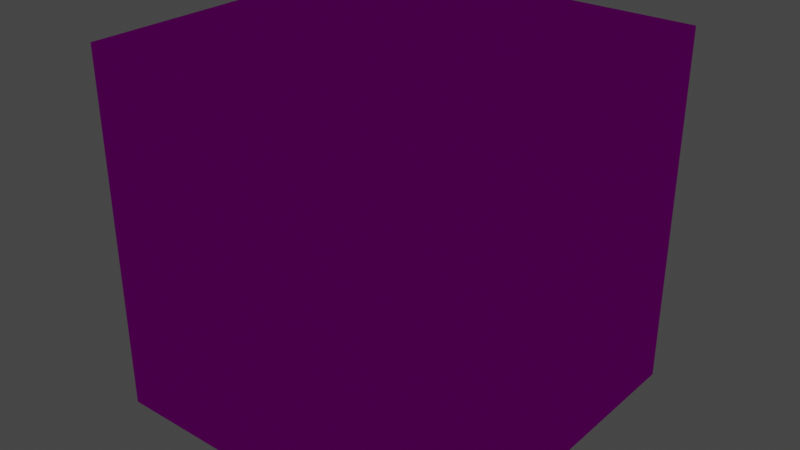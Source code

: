 # Source: dice_api_d6_layered.blend  (saved by Blender 3.2.14; exported with 4.5.12 LTS)
import bpy
from mathutils import Matrix  # noqa: F401  (used for matrix-valued properties, if any)

bpy.ops.wm.read_factory_settings(use_empty=True)
scene = bpy.context.scene
scene.name = 'Scene'

# ---- collections
col_collection = bpy.data.collections.new('Collection'); scene.collection.children.link(col_collection)

# ---- images (referenced by path relative to the original .blend; pixels are not part of the script)
import os
ASSET_DIR = os.environ.get("B2B_ASSET_DIR", "")  # directory of the original .blend (textures are referenced by path, not embedded)
HERE = os.path.dirname(os.path.abspath(__file__))  # packed textures are extracted next to this script under _unpacked/

def load_image(name, relpath, width, height, colorspace="sRGB"):
    """Load a texture the original file referenced (path relative to the .blend, or extracted next to this script)."""
    p = next((c for c in (os.path.join(HERE, relpath), os.path.join(ASSET_DIR, relpath)) if relpath and os.path.exists(c)), "")
    if p:
        img = bpy.data.images.load(p, check_existing=True)
        img.name = name
    else:  # same state as the original file: an image datablock whose file is absent (Cycles renders it pink)
        img = bpy.data.images.new(name, width, height)
        img.source = "FILE"
        img.filepath = "//" + (relpath or name)
    img.colorspace_settings.name = colorspace
    return img
img_dice_api_d6_layered_no_texture_png = load_image('dice_api_d6_layered_no_texture.png', 'dice_api_d6_layered_no_texture.png', 1024, 1024, 'sRGB')

# ---- materials (node trees are filled in below, after node groups)
mat_material = bpy.data.materials.new('Material')
mat_material.alpha_threshold = 0.0
mat_material.use_transparent_shadow = False
mat_material.line_color = (0.0, 0.0, 0.0, 1.0)

# ---- material node trees
mat_material.use_nodes = True; mat_material.node_tree.nodes.clear()
_N = mat_material.node_tree.nodes; _L = mat_material.node_tree.links
n0 = _N.new('ShaderNodeBsdfPrincipled'); n0.name = 'Principled BSDF'; n0.location = (10, 300)
n0.distribution = 'GGX'
n0.subsurface_method = 'RANDOM_WALK_SKIN'
n0.inputs[2].default_value = 0.4
n0.inputs[3].default_value = 1.45
n0.inputs[13].default_value = 0.0
n0.inputs[27].default_value = (0.0, 0.0, 0.0, 1.0)
n0.inputs[28].default_value = 1.0
n1 = _N.new('ShaderNodeLightPath'); n1.name = 'Light Path'; n1.location = (-11, 871)
n2 = _N.new('ShaderNodeMixShader'); n2.name = 'Mix Shader'; n2.location = (201, 604)
n3 = _N.new('ShaderNodeTexImage'); n3.name = 'Image Texture'; n3.location = (-639, 302)
n3.image = img_dice_api_d6_layered_no_texture_png
n3.interpolation = 'Closest'
n4 = _N.new('ShaderNodeEmission'); n4.name = 'Emission'; n4.location = (-283, 482)
n5 = _N.new('ShaderNodeBsdfTransparent'); n5.name = 'Transparent BSDF'; n5.location = (-674, 550)
n6 = _N.new('ShaderNodeMixShader'); n6.name = 'Mix Shader.001'; n6.location = (32, 491)
n7 = _N.new('ShaderNodeOutputMaterial'); n7.name = 'Material Output'; n7.location = (524, 357)
_L.new(n0.outputs[0], n7.inputs[0])
_L.new(n3.outputs[0], n0.inputs[0])
_L.new(n3.outputs[1], n0.inputs[4])
_L.new(n1.outputs[0], n2.inputs[0])
_L.new(n3.outputs[1], n6.inputs[0])
_L.new(n3.outputs[0], n4.inputs[0])
_L.new(n4.outputs[0], n6.inputs[2])
_L.new(n5.outputs[0], n6.inputs[1])
_L.new(n6.outputs[0], n2.inputs[1])
n7.is_active_output = True

# ---- world
world_world = bpy.data.worlds.new('World'); scene.world = world_world
world_world.use_nodes = True; world_world.node_tree.nodes.clear()
_N = world_world.node_tree.nodes; _L = world_world.node_tree.links
n0 = _N.new('ShaderNodeOutputWorld'); n0.name = 'World Output'; n0.location = (300, 300)
n1 = _N.new('ShaderNodeBackground'); n1.name = 'Background'; n1.location = (10, 300)
n1.inputs[0].default_value = (0.05088, 0.05088, 0.05088, 1.0)
_L.new(n1.outputs[0], n0.inputs[0])
n0.is_active_output = True
world_world.color = (0.05088, 0.05088, 0.05088)
world_world.use_sun_shadow = False
world_world.sun_shadow_jitter_overblur = 0.0

# ---- meshes
me_cube = bpy.data.meshes.new('Cube')
me_cube.from_pydata([(0.4375, 0.4375, 0.4375), (0.4375, 0.4375, -0.4375), (0.4375, -0.4375, 0.4375), (0.4375, -0.4375, -0.4375), (-0.4375, 0.4375, 0.4375), (-0.4375, 0.4375, -0.4375), (-0.4375, -0.4375, 0.4375), (-0.4375, -0.4375, -0.4375), (0.3761, 0.3761, 0.3761), (0.3761, 0.3761, -0.3761), (0.3761, -0.3761, 0.3761), (0.3761, -0.3761, -0.3761), (-0.3761, 0.3761, 0.3761), (-0.3761, 0.3761, -0.3761), (-0.3761, -0.3761, 0.3761), (-0.3761, -0.3761, -0.3761), (0.4986, 0.4986, 0.4986), (0.4986, 0.4986, -0.4986), (0.4986, -0.4986, 0.4986), (0.4986, -0.4986, -0.4986), (-0.4986, 0.4986, 0.4986), (-0.4986, 0.4986, -0.4986), (-0.4986, -0.4986, 0.4986), (-0.4986, -0.4986, -0.4986)], [], [(0, 4, 6, 2), (3, 2, 6, 7), (7, 6, 4, 5), (5, 1, 3, 7), (1, 0, 2, 3), (5, 4, 0, 1), (8, 12, 14, 10), (11, 10, 14, 15), (15, 14, 12, 13), (13, 9, 11, 15), (9, 8, 10, 11), (13, 12, 8, 9), (16, 20, 22, 18), (19, 18, 22, 23), (23, 22, 20, 21), (21, 17, 19, 23), (17, 16, 18, 19), (21, 20, 16, 17)])
_uv = me_cube.uv_layers.new(name='UVMap')
_uv.uv.foreach_set('vector', [0.5, 0.5, 0.5, 0.6667, 0.25, 0.6667, 0.25, 0.5, 0.25, 0.3333, 0.25, 0.5, 0.0, 0.5, 0.0, 0.3333, 1.0, 0.3333, 1.0, 0.5, 0.75, 0.5, 0.75, 0.3333, 0.75, 0.5, 0.75, 0.6667, 0.5, 0.6667, 0.5, 0.5, 0.5, 0.3333, 0.5, 0.5, 0.25, 0.5, 0.25, 0.3333, 0.75, 0.3333, 0.75, 0.5, 0.5, 0.5, 0.5, 0.3333, 0.5, 0.1667, 0.5, 0.3333, 0.25, 0.3333, 0.25, 0.1667, 0.25, 0.0, 0.25, 0.1667, 0.0, 0.1667, 0.0, 0.0, 1.0, 0.0, 1.0, 0.1667, 0.75, 0.1667, 0.75, 0.0, 0.75, 0.1667, 0.75, 0.3333, 0.5, 0.3333, 0.5, 0.1667, 0.5, 0.0, 0.5, 0.1667, 0.25, 0.1667, 0.25, 0.0, 0.75, 0.0, 0.75, 0.1667, 0.5, 0.1667, 0.5, 0.0, 0.5, 0.8333, 0.5, 1.0, 0.25, 1.0, 0.25, 0.8333, 0.25, 0.6667, 0.25, 0.8333, 0.0, 0.8333, 0.0, 0.6667, 1.0, 0.6667, 1.0, 0.8333, 0.75, 0.8333, 0.75, 0.6667, 0.75, 0.8333, 0.75, 1.0, 0.5, 1.0, 0.5, 0.8333, 0.5, 0.6667, 0.5, 0.8333, 0.25, 0.8333, 0.25, 0.6667, 0.75, 0.6667, 0.75, 0.8333, 0.5, 0.8333, 0.5, 0.6667])
me_cube.materials.append(mat_material)
me_cube.use_mirror_vertex_groups = False
me_cube.update()
arm_armature = bpy.data.armatures.new('Armature')  # bones are not reproduced

# ---- objects
ob_cube = bpy.data.objects.new('Cube', me_cube)
ob_armature = bpy.data.objects.new('Armature', arm_armature)

# ---- transforms, parenting, visibility, modifiers, constraints
ob_cube.parent = ob_armature
ob_cube.matrix_parent_inverse = Matrix(((3.072, -0.0, 0.0, -0.0), (-0.0, 3.072, -0.0, 0.0), (0.0, -0.0, 3.072, -0.0), (-0.0, 0.0, -0.0, 1.0)))
ob_cube.location = (0.0, 0.0, 0.0)
ob_cube.scale = (0.5007, 0.5007, 0.5007)
ob_cube.lock_rotations_4d = False
ob_cube.empty_display_type = 'ARROWS'
ob_cube.lineart.crease_threshold = 0.0
_vg = ob_cube.vertex_groups.new(name='Roll')
_vg = ob_cube.vertex_groups.new(name='Tumble')
_vg.add([0, 1, 2, 3, 4, 5, 6, 7, 8, 9, 10, 11, 12, 13, 14, 15, 16, 17, 18, 19, 20, 21, 22, 23], 1.0, 'REPLACE')
_m = ob_cube.modifiers.new('Armature', 'ARMATURE')
_m.object = ob_armature
ob_armature.location = (0.0, 0.0, 0.0)
ob_armature.scale = (3.255, 3.255, 3.255)

# ---- collection membership
col_collection.objects.link(ob_cube)
col_collection.objects.link(ob_armature)

# ---- scene / render settings (as saved in the file)
scene.frame_start = 0; scene.frame_end = 46; scene.frame_set(1)
scene.render.engine = 'BLENDER_EEVEE_NEXT'
scene.cycles.sampling_pattern = 'TABULATED_SOBOL'
scene.cycles.use_light_tree = False
scene.view_settings.view_transform = 'Filmic'
bpy.context.view_layer.update()

# ---- added for rendering (the .blend has no active camera): camera
cam_auto = bpy.data.cameras.new('AutoCamera')
cam_auto.lens = 50.0
cam_auto.sensor_width = 36.0
cam_auto.clip_end = 1000.0
ob_auto_camera = bpy.data.objects.new('AutoCamera', cam_auto)
scene.collection.objects.link(ob_auto_camera)
ob_auto_camera.location = (8.00221, -9.60265, 6.40177)
ob_auto_camera.rotation_euler = (1.09748, -7.21219e-08, 0.694738)
scene.camera = ob_auto_camera
bpy.context.view_layer.update()
